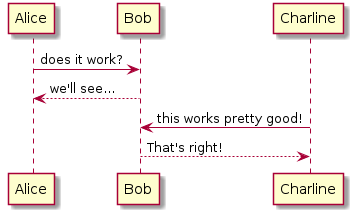

The diagram above was rendered by PlantUML. Its source (embedded in the PNG):
@startuml
Alice -> Bob : does it work?
Bob --> Alice : we'll see...
Charline -> Bob : this works pretty good!
Bob --> Charline : That's right!
@enduml